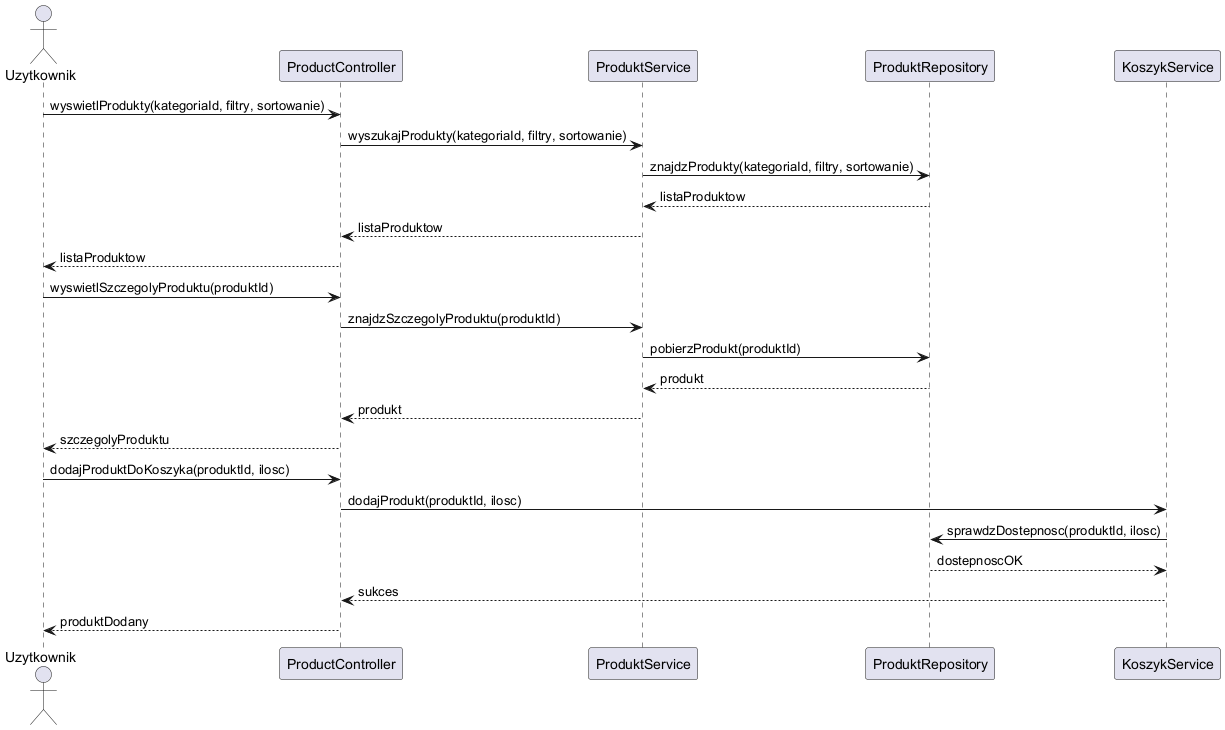

The diagram above was rendered by PlantUML. Its source (embedded in the PNG):
@startuml
actor Uzytkownik

Uzytkownik -> ProductController : wyswietlProdukty(kategoriaId, filtry, sortowanie)
ProductController -> ProduktService : wyszukajProdukty(kategoriaId, filtry, sortowanie)
ProduktService -> ProduktRepository : znajdzProdukty(kategoriaId, filtry, sortowanie)
ProduktRepository --> ProduktService : listaProduktow
ProduktService --> ProductController : listaProduktow
ProductController --> Uzytkownik : listaProduktow

Uzytkownik -> ProductController : wyswietlSzczegolyProduktu(produktId)
ProductController -> ProduktService : znajdzSzczegolyProduktu(produktId)
ProduktService -> ProduktRepository : pobierzProdukt(produktId)
ProduktRepository --> ProduktService : produkt
ProduktService --> ProductController : produkt
ProductController --> Uzytkownik : szczegolyProduktu

Uzytkownik -> ProductController : dodajProduktDoKoszyka(produktId, ilosc)
ProductController -> KoszykService : dodajProdukt(produktId, ilosc)
KoszykService -> ProduktRepository : sprawdzDostepnosc(produktId, ilosc)
ProduktRepository --> KoszykService : dostepnoscOK
KoszykService --> ProductController : sukces
ProductController --> Uzytkownik : produktDodany
@enduml